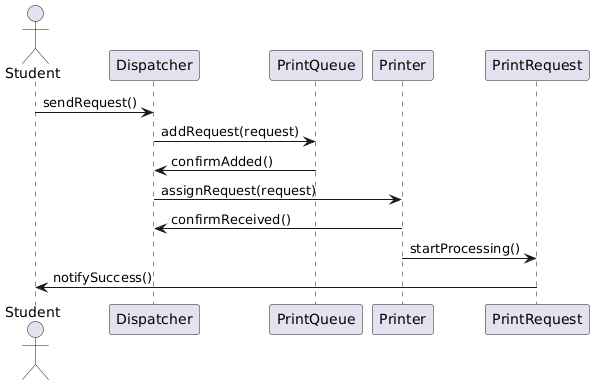

The diagram above was rendered by PlantUML. Its source (embedded in the PNG):
@startuml
actor Student
participant Dispatcher
participant PrintQueue
participant Printer

Student -> Dispatcher: sendRequest()
Dispatcher -> PrintQueue: addRequest(request)
PrintQueue -> Dispatcher: confirmAdded()
Dispatcher -> Printer: assignRequest(request)
Printer -> Dispatcher: confirmReceived()
Printer -> PrintRequest: startProcessing()
PrintRequest -> Student: notifySuccess()
@enduml